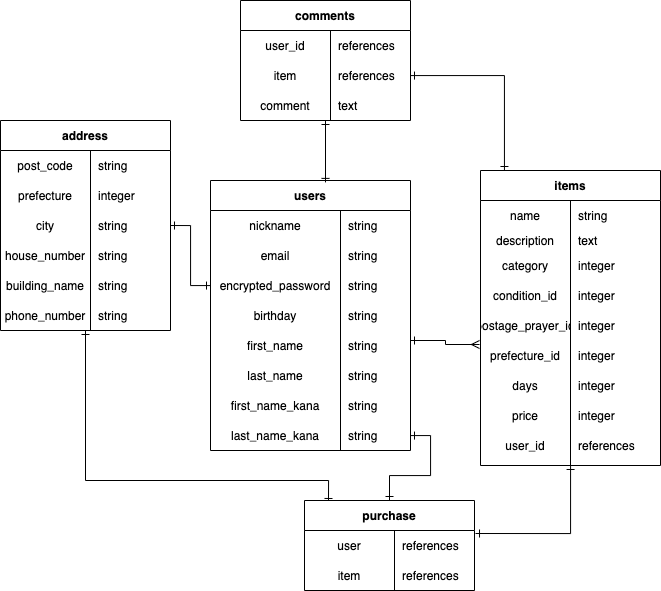

The diagram above was exported from draw.io. Its source (the exported page's mxGraphModel, read from the mxfile embedded in the PNG):
<mxGraphModel dx="509" dy="1720" grid="1" gridSize="10" guides="1" tooltips="1" connect="1" arrows="1" fold="1" page="1" pageScale="1" pageWidth="827" pageHeight="1169" math="0" shadow="0">
  <root>
    <mxCell id="0" />
    <mxCell id="1" parent="0" />
    <mxCell id="67" style="edgeStyle=orthogonalEdgeStyle;rounded=0;orthogonalLoop=1;jettySize=auto;html=1;endArrow=ERmany;endFill=0;startArrow=ERone;startFill=0;" edge="1" parent="1">
      <mxGeometry relative="1" as="geometry">
        <mxPoint x="520" y="230" as="sourcePoint" />
        <mxPoint x="589" y="234" as="targetPoint" />
        <Array as="points">
          <mxPoint x="555" y="230" />
          <mxPoint x="555" y="234" />
        </Array>
      </mxGeometry>
    </mxCell>
    <mxCell id="184" style="edgeStyle=orthogonalEdgeStyle;rounded=0;orthogonalLoop=1;jettySize=auto;html=1;entryX=1.006;entryY=0.1;entryDx=0;entryDy=0;entryPerimeter=0;startArrow=ERone;startFill=0;endArrow=ERone;endFill=0;" edge="1" parent="1" source="41" target="113">
      <mxGeometry relative="1" as="geometry" />
    </mxCell>
    <mxCell id="41" value="items" style="shape=table;startSize=30;container=1;collapsible=1;childLayout=tableLayout;fixedRows=1;rowLines=0;fontStyle=1;align=center;resizeLast=1;" vertex="1" parent="1">
      <mxGeometry x="590" y="60" width="180" height="295" as="geometry">
        <mxRectangle x="160" y="140" width="60" height="30" as="alternateBounds" />
      </mxGeometry>
    </mxCell>
    <mxCell id="42" value="" style="shape=partialRectangle;collapsible=0;dropTarget=0;pointerEvents=0;fillColor=none;top=0;left=0;bottom=0;right=0;points=[[0,0.5],[1,0.5]];portConstraint=eastwest;" vertex="1" parent="41">
      <mxGeometry y="30" width="180" height="30" as="geometry" />
    </mxCell>
    <mxCell id="43" value="name" style="shape=partialRectangle;connectable=0;fillColor=none;top=0;left=0;bottom=0;right=0;editable=1;overflow=hidden;" vertex="1" parent="42">
      <mxGeometry width="90" height="30" as="geometry" />
    </mxCell>
    <mxCell id="44" value="string" style="shape=partialRectangle;connectable=0;fillColor=none;top=0;left=0;bottom=0;right=0;align=left;spacingLeft=6;overflow=hidden;" vertex="1" parent="42">
      <mxGeometry x="90" width="90" height="30" as="geometry" />
    </mxCell>
    <mxCell id="45" value="" style="shape=partialRectangle;collapsible=0;dropTarget=0;pointerEvents=0;fillColor=none;top=0;left=0;bottom=0;right=0;points=[[0,0.5],[1,0.5]];portConstraint=eastwest;" vertex="1" parent="41">
      <mxGeometry y="60" width="180" height="20" as="geometry" />
    </mxCell>
    <mxCell id="46" value="description" style="shape=partialRectangle;connectable=0;fillColor=none;top=0;left=0;bottom=0;right=0;editable=1;overflow=hidden;" vertex="1" parent="45">
      <mxGeometry width="90" height="20" as="geometry" />
    </mxCell>
    <mxCell id="47" value="text" style="shape=partialRectangle;connectable=0;fillColor=none;top=0;left=0;bottom=0;right=0;align=left;spacingLeft=6;overflow=hidden;" vertex="1" parent="45">
      <mxGeometry x="90" width="90" height="20" as="geometry" />
    </mxCell>
    <mxCell id="48" value="" style="shape=partialRectangle;collapsible=0;dropTarget=0;pointerEvents=0;fillColor=none;top=0;left=0;bottom=0;right=0;points=[[0,0.5],[1,0.5]];portConstraint=eastwest;" vertex="1" parent="41">
      <mxGeometry y="80" width="180" height="30" as="geometry" />
    </mxCell>
    <mxCell id="49" value="category" style="shape=partialRectangle;connectable=0;fillColor=none;top=0;left=0;bottom=0;right=0;editable=1;overflow=hidden;" vertex="1" parent="48">
      <mxGeometry width="90" height="30" as="geometry" />
    </mxCell>
    <mxCell id="50" value="integer" style="shape=partialRectangle;connectable=0;fillColor=none;top=0;left=0;bottom=0;right=0;align=left;spacingLeft=6;overflow=hidden;" vertex="1" parent="48">
      <mxGeometry x="90" width="90" height="30" as="geometry" />
    </mxCell>
    <mxCell id="51" style="shape=partialRectangle;collapsible=0;dropTarget=0;pointerEvents=0;fillColor=none;top=0;left=0;bottom=0;right=0;points=[[0,0.5],[1,0.5]];portConstraint=eastwest;" vertex="1" parent="41">
      <mxGeometry y="110" width="180" height="30" as="geometry" />
    </mxCell>
    <mxCell id="52" value="condition_id" style="shape=partialRectangle;connectable=0;fillColor=none;top=0;left=0;bottom=0;right=0;editable=1;overflow=hidden;" vertex="1" parent="51">
      <mxGeometry width="90" height="30" as="geometry" />
    </mxCell>
    <mxCell id="53" value="integer" style="shape=partialRectangle;connectable=0;fillColor=none;top=0;left=0;bottom=0;right=0;align=left;spacingLeft=6;overflow=hidden;" vertex="1" parent="51">
      <mxGeometry x="90" width="90" height="30" as="geometry" />
    </mxCell>
    <mxCell id="54" style="shape=partialRectangle;collapsible=0;dropTarget=0;pointerEvents=0;fillColor=none;top=0;left=0;bottom=0;right=0;points=[[0,0.5],[1,0.5]];portConstraint=eastwest;" vertex="1" parent="41">
      <mxGeometry y="140" width="180" height="30" as="geometry" />
    </mxCell>
    <mxCell id="55" value="postage_prayer_id" style="shape=partialRectangle;connectable=0;fillColor=none;top=0;left=0;bottom=0;right=0;editable=1;overflow=hidden;" vertex="1" parent="54">
      <mxGeometry width="90" height="30" as="geometry" />
    </mxCell>
    <mxCell id="56" value="integer" style="shape=partialRectangle;connectable=0;fillColor=none;top=0;left=0;bottom=0;right=0;align=left;spacingLeft=6;overflow=hidden;" vertex="1" parent="54">
      <mxGeometry x="90" width="90" height="30" as="geometry" />
    </mxCell>
    <mxCell id="57" style="shape=partialRectangle;collapsible=0;dropTarget=0;pointerEvents=0;fillColor=none;top=0;left=0;bottom=0;right=0;points=[[0,0.5],[1,0.5]];portConstraint=eastwest;" vertex="1" parent="41">
      <mxGeometry y="170" width="180" height="30" as="geometry" />
    </mxCell>
    <mxCell id="58" value="prefecture_id" style="shape=partialRectangle;connectable=0;fillColor=none;top=0;left=0;bottom=0;right=0;editable=1;overflow=hidden;" vertex="1" parent="57">
      <mxGeometry width="90" height="30" as="geometry" />
    </mxCell>
    <mxCell id="59" value="integer" style="shape=partialRectangle;connectable=0;fillColor=none;top=0;left=0;bottom=0;right=0;align=left;spacingLeft=6;overflow=hidden;" vertex="1" parent="57">
      <mxGeometry x="90" width="90" height="30" as="geometry" />
    </mxCell>
    <mxCell id="63" style="shape=partialRectangle;collapsible=0;dropTarget=0;pointerEvents=0;fillColor=none;top=0;left=0;bottom=0;right=0;points=[[0,0.5],[1,0.5]];portConstraint=eastwest;" vertex="1" parent="41">
      <mxGeometry y="200" width="180" height="30" as="geometry" />
    </mxCell>
    <mxCell id="64" value="days" style="shape=partialRectangle;connectable=0;fillColor=none;top=0;left=0;bottom=0;right=0;editable=1;overflow=hidden;" vertex="1" parent="63">
      <mxGeometry width="90" height="30" as="geometry" />
    </mxCell>
    <mxCell id="65" value="integer" style="shape=partialRectangle;connectable=0;fillColor=none;top=0;left=0;bottom=0;right=0;align=left;spacingLeft=6;overflow=hidden;" vertex="1" parent="63">
      <mxGeometry x="90" width="90" height="30" as="geometry" />
    </mxCell>
    <mxCell id="60" style="shape=partialRectangle;collapsible=0;dropTarget=0;pointerEvents=0;fillColor=none;top=0;left=0;bottom=0;right=0;points=[[0,0.5],[1,0.5]];portConstraint=eastwest;" vertex="1" parent="41">
      <mxGeometry y="230" width="180" height="30" as="geometry" />
    </mxCell>
    <mxCell id="61" value="price" style="shape=partialRectangle;connectable=0;fillColor=none;top=0;left=0;bottom=0;right=0;editable=1;overflow=hidden;" vertex="1" parent="60">
      <mxGeometry width="90" height="30" as="geometry" />
    </mxCell>
    <mxCell id="62" value="integer" style="shape=partialRectangle;connectable=0;fillColor=none;top=0;left=0;bottom=0;right=0;align=left;spacingLeft=6;overflow=hidden;" vertex="1" parent="60">
      <mxGeometry x="90" width="90" height="30" as="geometry" />
    </mxCell>
    <mxCell id="172" style="shape=partialRectangle;collapsible=0;dropTarget=0;pointerEvents=0;fillColor=none;top=0;left=0;bottom=0;right=0;points=[[0,0.5],[1,0.5]];portConstraint=eastwest;" vertex="1" parent="41">
      <mxGeometry y="260" width="180" height="30" as="geometry" />
    </mxCell>
    <mxCell id="173" value="user_id" style="shape=partialRectangle;connectable=0;fillColor=none;top=0;left=0;bottom=0;right=0;editable=1;overflow=hidden;" vertex="1" parent="172">
      <mxGeometry width="90" height="30" as="geometry" />
    </mxCell>
    <mxCell id="174" value="references" style="shape=partialRectangle;connectable=0;fillColor=none;top=0;left=0;bottom=0;right=0;align=left;spacingLeft=6;overflow=hidden;" vertex="1" parent="172">
      <mxGeometry x="90" width="90" height="30" as="geometry" />
    </mxCell>
    <mxCell id="87" style="edgeStyle=orthogonalEdgeStyle;rounded=0;orthogonalLoop=1;jettySize=auto;html=1;entryX=1;entryY=0.5;entryDx=0;entryDy=0;startArrow=ERone;startFill=0;endArrow=ERone;endFill=0;" edge="1" parent="1" source="16" target="75">
      <mxGeometry relative="1" as="geometry" />
    </mxCell>
    <mxCell id="126" style="edgeStyle=orthogonalEdgeStyle;rounded=0;orthogonalLoop=1;jettySize=auto;html=1;startArrow=ERone;startFill=0;endArrow=ERone;endFill=0;exitX=-0.012;exitY=-0.067;exitDx=0;exitDy=0;exitPerimeter=0;" edge="1" parent="1" source="166" target="106">
      <mxGeometry relative="1" as="geometry">
        <mxPoint x="440" y="380" as="targetPoint" />
      </mxGeometry>
    </mxCell>
    <mxCell id="6" value="users" style="shape=table;startSize=30;container=1;collapsible=1;childLayout=tableLayout;fixedRows=1;rowLines=0;fontStyle=1;align=center;resizeLast=1;" vertex="1" parent="1">
      <mxGeometry x="320" y="70" width="200" height="270" as="geometry">
        <mxRectangle x="160" y="140" width="60" height="30" as="alternateBounds" />
      </mxGeometry>
    </mxCell>
    <mxCell id="10" value="" style="shape=partialRectangle;collapsible=0;dropTarget=0;pointerEvents=0;fillColor=none;top=0;left=0;bottom=0;right=0;points=[[0,0.5],[1,0.5]];portConstraint=eastwest;" vertex="1" parent="6">
      <mxGeometry y="30" width="200" height="30" as="geometry" />
    </mxCell>
    <mxCell id="11" value="nickname" style="shape=partialRectangle;connectable=0;fillColor=none;top=0;left=0;bottom=0;right=0;editable=1;overflow=hidden;" vertex="1" parent="10">
      <mxGeometry width="130" height="30" as="geometry" />
    </mxCell>
    <mxCell id="12" value="string" style="shape=partialRectangle;connectable=0;fillColor=none;top=0;left=0;bottom=0;right=0;align=left;spacingLeft=6;overflow=hidden;" vertex="1" parent="10">
      <mxGeometry x="130" width="70" height="30" as="geometry" />
    </mxCell>
    <mxCell id="13" value="" style="shape=partialRectangle;collapsible=0;dropTarget=0;pointerEvents=0;fillColor=none;top=0;left=0;bottom=0;right=0;points=[[0,0.5],[1,0.5]];portConstraint=eastwest;" vertex="1" parent="6">
      <mxGeometry y="60" width="200" height="30" as="geometry" />
    </mxCell>
    <mxCell id="14" value="email" style="shape=partialRectangle;connectable=0;fillColor=none;top=0;left=0;bottom=0;right=0;editable=1;overflow=hidden;" vertex="1" parent="13">
      <mxGeometry width="130" height="30" as="geometry" />
    </mxCell>
    <mxCell id="15" value="string" style="shape=partialRectangle;connectable=0;fillColor=none;top=0;left=0;bottom=0;right=0;align=left;spacingLeft=6;overflow=hidden;" vertex="1" parent="13">
      <mxGeometry x="130" width="70" height="30" as="geometry" />
    </mxCell>
    <mxCell id="16" value="" style="shape=partialRectangle;collapsible=0;dropTarget=0;pointerEvents=0;fillColor=none;top=0;left=0;bottom=0;right=0;points=[[0,0.5],[1,0.5]];portConstraint=eastwest;" vertex="1" parent="6">
      <mxGeometry y="90" width="200" height="30" as="geometry" />
    </mxCell>
    <mxCell id="17" value="encrypted_password" style="shape=partialRectangle;connectable=0;fillColor=none;top=0;left=0;bottom=0;right=0;editable=1;overflow=hidden;" vertex="1" parent="16">
      <mxGeometry width="130" height="30" as="geometry" />
    </mxCell>
    <mxCell id="18" value="string" style="shape=partialRectangle;connectable=0;fillColor=none;top=0;left=0;bottom=0;right=0;align=left;spacingLeft=6;overflow=hidden;" vertex="1" parent="16">
      <mxGeometry x="130" width="70" height="30" as="geometry" />
    </mxCell>
    <mxCell id="32" style="shape=partialRectangle;collapsible=0;dropTarget=0;pointerEvents=0;fillColor=none;top=0;left=0;bottom=0;right=0;points=[[0,0.5],[1,0.5]];portConstraint=eastwest;" vertex="1" parent="6">
      <mxGeometry y="120" width="200" height="30" as="geometry" />
    </mxCell>
    <mxCell id="33" value="birthday" style="shape=partialRectangle;connectable=0;fillColor=none;top=0;left=0;bottom=0;right=0;editable=1;overflow=hidden;" vertex="1" parent="32">
      <mxGeometry width="130" height="30" as="geometry" />
    </mxCell>
    <mxCell id="34" value="string" style="shape=partialRectangle;connectable=0;fillColor=none;top=0;left=0;bottom=0;right=0;align=left;spacingLeft=6;overflow=hidden;" vertex="1" parent="32">
      <mxGeometry x="130" width="70" height="30" as="geometry" />
    </mxCell>
    <mxCell id="97" style="shape=partialRectangle;collapsible=0;dropTarget=0;pointerEvents=0;fillColor=none;top=0;left=0;bottom=0;right=0;points=[[0,0.5],[1,0.5]];portConstraint=eastwest;" vertex="1" parent="6">
      <mxGeometry y="150" width="200" height="30" as="geometry" />
    </mxCell>
    <mxCell id="98" value="first_name" style="shape=partialRectangle;connectable=0;fillColor=none;top=0;left=0;bottom=0;right=0;editable=1;overflow=hidden;" vertex="1" parent="97">
      <mxGeometry width="130" height="30" as="geometry" />
    </mxCell>
    <mxCell id="99" value="string" style="shape=partialRectangle;connectable=0;fillColor=none;top=0;left=0;bottom=0;right=0;align=left;spacingLeft=6;overflow=hidden;" vertex="1" parent="97">
      <mxGeometry x="130" width="70" height="30" as="geometry" />
    </mxCell>
    <mxCell id="94" style="shape=partialRectangle;collapsible=0;dropTarget=0;pointerEvents=0;fillColor=none;top=0;left=0;bottom=0;right=0;points=[[0,0.5],[1,0.5]];portConstraint=eastwest;" vertex="1" parent="6">
      <mxGeometry y="180" width="200" height="30" as="geometry" />
    </mxCell>
    <mxCell id="95" value="last_name" style="shape=partialRectangle;connectable=0;fillColor=none;top=0;left=0;bottom=0;right=0;editable=1;overflow=hidden;" vertex="1" parent="94">
      <mxGeometry width="130" height="30" as="geometry" />
    </mxCell>
    <mxCell id="96" value="string" style="shape=partialRectangle;connectable=0;fillColor=none;top=0;left=0;bottom=0;right=0;align=left;spacingLeft=6;overflow=hidden;" vertex="1" parent="94">
      <mxGeometry x="130" width="70" height="30" as="geometry" />
    </mxCell>
    <mxCell id="91" style="shape=partialRectangle;collapsible=0;dropTarget=0;pointerEvents=0;fillColor=none;top=0;left=0;bottom=0;right=0;points=[[0,0.5],[1,0.5]];portConstraint=eastwest;" vertex="1" parent="6">
      <mxGeometry y="210" width="200" height="30" as="geometry" />
    </mxCell>
    <mxCell id="92" value="first_name_kana" style="shape=partialRectangle;connectable=0;fillColor=none;top=0;left=0;bottom=0;right=0;editable=1;overflow=hidden;" vertex="1" parent="91">
      <mxGeometry width="130" height="30" as="geometry" />
    </mxCell>
    <mxCell id="93" value="string" style="shape=partialRectangle;connectable=0;fillColor=none;top=0;left=0;bottom=0;right=0;align=left;spacingLeft=6;overflow=hidden;" vertex="1" parent="91">
      <mxGeometry x="130" width="70" height="30" as="geometry" />
    </mxCell>
    <mxCell id="88" style="shape=partialRectangle;collapsible=0;dropTarget=0;pointerEvents=0;fillColor=none;top=0;left=0;bottom=0;right=0;points=[[0,0.5],[1,0.5]];portConstraint=eastwest;" vertex="1" parent="6">
      <mxGeometry y="240" width="200" height="30" as="geometry" />
    </mxCell>
    <mxCell id="89" value="last_name_kana" style="shape=partialRectangle;connectable=0;fillColor=none;top=0;left=0;bottom=0;right=0;editable=1;overflow=hidden;" vertex="1" parent="88">
      <mxGeometry width="130" height="30" as="geometry" />
    </mxCell>
    <mxCell id="90" value="string" style="shape=partialRectangle;connectable=0;fillColor=none;top=0;left=0;bottom=0;right=0;align=left;spacingLeft=6;overflow=hidden;" vertex="1" parent="88">
      <mxGeometry x="130" width="70" height="30" as="geometry" />
    </mxCell>
    <mxCell id="68" value="address" style="shape=table;startSize=30;container=1;collapsible=1;childLayout=tableLayout;fixedRows=1;rowLines=0;fontStyle=1;align=center;resizeLast=1;" vertex="1" parent="1">
      <mxGeometry x="110" y="10" width="170" height="210" as="geometry">
        <mxRectangle x="160" y="140" width="60" height="30" as="alternateBounds" />
      </mxGeometry>
    </mxCell>
    <mxCell id="69" value="" style="shape=partialRectangle;collapsible=0;dropTarget=0;pointerEvents=0;fillColor=none;top=0;left=0;bottom=0;right=0;points=[[0,0.5],[1,0.5]];portConstraint=eastwest;" vertex="1" parent="68">
      <mxGeometry y="30" width="170" height="30" as="geometry" />
    </mxCell>
    <mxCell id="70" value="post_code" style="shape=partialRectangle;connectable=0;fillColor=none;top=0;left=0;bottom=0;right=0;editable=1;overflow=hidden;" vertex="1" parent="69">
      <mxGeometry width="90" height="30" as="geometry" />
    </mxCell>
    <mxCell id="71" value="string" style="shape=partialRectangle;connectable=0;fillColor=none;top=0;left=0;bottom=0;right=0;align=left;spacingLeft=6;overflow=hidden;" vertex="1" parent="69">
      <mxGeometry x="90" width="80" height="30" as="geometry" />
    </mxCell>
    <mxCell id="72" value="" style="shape=partialRectangle;collapsible=0;dropTarget=0;pointerEvents=0;fillColor=none;top=0;left=0;bottom=0;right=0;points=[[0,0.5],[1,0.5]];portConstraint=eastwest;" vertex="1" parent="68">
      <mxGeometry y="60" width="170" height="30" as="geometry" />
    </mxCell>
    <mxCell id="73" value="prefecture" style="shape=partialRectangle;connectable=0;fillColor=none;top=0;left=0;bottom=0;right=0;editable=1;overflow=hidden;" vertex="1" parent="72">
      <mxGeometry width="90" height="30" as="geometry" />
    </mxCell>
    <mxCell id="74" value="integer" style="shape=partialRectangle;connectable=0;fillColor=none;top=0;left=0;bottom=0;right=0;align=left;spacingLeft=6;overflow=hidden;" vertex="1" parent="72">
      <mxGeometry x="90" width="80" height="30" as="geometry" />
    </mxCell>
    <mxCell id="75" value="" style="shape=partialRectangle;collapsible=0;dropTarget=0;pointerEvents=0;fillColor=none;top=0;left=0;bottom=0;right=0;points=[[0,0.5],[1,0.5]];portConstraint=eastwest;" vertex="1" parent="68">
      <mxGeometry y="90" width="170" height="30" as="geometry" />
    </mxCell>
    <mxCell id="76" value="city" style="shape=partialRectangle;connectable=0;fillColor=none;top=0;left=0;bottom=0;right=0;editable=1;overflow=hidden;" vertex="1" parent="75">
      <mxGeometry width="90" height="30" as="geometry" />
    </mxCell>
    <mxCell id="77" value="string" style="shape=partialRectangle;connectable=0;fillColor=none;top=0;left=0;bottom=0;right=0;align=left;spacingLeft=6;overflow=hidden;" vertex="1" parent="75">
      <mxGeometry x="90" width="80" height="30" as="geometry" />
    </mxCell>
    <mxCell id="78" style="shape=partialRectangle;collapsible=0;dropTarget=0;pointerEvents=0;fillColor=none;top=0;left=0;bottom=0;right=0;points=[[0,0.5],[1,0.5]];portConstraint=eastwest;" vertex="1" parent="68">
      <mxGeometry y="120" width="170" height="30" as="geometry" />
    </mxCell>
    <mxCell id="79" value="house_number" style="shape=partialRectangle;connectable=0;fillColor=none;top=0;left=0;bottom=0;right=0;editable=1;overflow=hidden;" vertex="1" parent="78">
      <mxGeometry width="90" height="30" as="geometry" />
    </mxCell>
    <mxCell id="80" value="string" style="shape=partialRectangle;connectable=0;fillColor=none;top=0;left=0;bottom=0;right=0;align=left;spacingLeft=6;overflow=hidden;" vertex="1" parent="78">
      <mxGeometry x="90" width="80" height="30" as="geometry" />
    </mxCell>
    <mxCell id="81" style="shape=partialRectangle;collapsible=0;dropTarget=0;pointerEvents=0;fillColor=none;top=0;left=0;bottom=0;right=0;points=[[0,0.5],[1,0.5]];portConstraint=eastwest;" vertex="1" parent="68">
      <mxGeometry y="150" width="170" height="30" as="geometry" />
    </mxCell>
    <mxCell id="82" value="building_name" style="shape=partialRectangle;connectable=0;fillColor=none;top=0;left=0;bottom=0;right=0;editable=1;overflow=hidden;" vertex="1" parent="81">
      <mxGeometry width="90" height="30" as="geometry" />
    </mxCell>
    <mxCell id="83" value="string" style="shape=partialRectangle;connectable=0;fillColor=none;top=0;left=0;bottom=0;right=0;align=left;spacingLeft=6;overflow=hidden;" vertex="1" parent="81">
      <mxGeometry x="90" width="80" height="30" as="geometry" />
    </mxCell>
    <mxCell id="84" style="shape=partialRectangle;collapsible=0;dropTarget=0;pointerEvents=0;fillColor=none;top=0;left=0;bottom=0;right=0;points=[[0,0.5],[1,0.5]];portConstraint=eastwest;" vertex="1" parent="68">
      <mxGeometry y="180" width="170" height="30" as="geometry" />
    </mxCell>
    <mxCell id="85" value="phone_number" style="shape=partialRectangle;connectable=0;fillColor=none;top=0;left=0;bottom=0;right=0;editable=1;overflow=hidden;" vertex="1" parent="84">
      <mxGeometry width="90" height="30" as="geometry" />
    </mxCell>
    <mxCell id="86" value="string" style="shape=partialRectangle;connectable=0;fillColor=none;top=0;left=0;bottom=0;right=0;align=left;spacingLeft=6;overflow=hidden;" vertex="1" parent="84">
      <mxGeometry x="90" width="80" height="30" as="geometry" />
    </mxCell>
    <mxCell id="181" style="edgeStyle=orthogonalEdgeStyle;rounded=0;orthogonalLoop=1;jettySize=auto;html=1;startArrow=ERone;startFill=0;endArrow=ERone;endFill=0;" edge="1" parent="1" source="88" target="106">
      <mxGeometry relative="1" as="geometry" />
    </mxCell>
    <mxCell id="182" style="edgeStyle=orthogonalEdgeStyle;rounded=0;orthogonalLoop=1;jettySize=auto;html=1;entryX=0.141;entryY=0.022;entryDx=0;entryDy=0;entryPerimeter=0;startArrow=ERone;startFill=0;endArrow=ERone;endFill=0;" edge="1" parent="1" source="84" target="106">
      <mxGeometry relative="1" as="geometry">
        <Array as="points">
          <mxPoint x="195" y="370" />
          <mxPoint x="438" y="370" />
        </Array>
      </mxGeometry>
    </mxCell>
    <mxCell id="186" style="edgeStyle=orthogonalEdgeStyle;rounded=0;orthogonalLoop=1;jettySize=auto;html=1;entryX=0.575;entryY=0.007;entryDx=0;entryDy=0;entryPerimeter=0;startArrow=ERone;startFill=0;endArrow=ERone;endFill=0;" edge="1" parent="1" source="152" target="6">
      <mxGeometry relative="1" as="geometry" />
    </mxCell>
    <mxCell id="152" value="comments" style="shape=table;startSize=30;container=1;collapsible=1;childLayout=tableLayout;fixedRows=1;rowLines=0;fontStyle=1;align=center;resizeLast=1;" vertex="1" parent="1">
      <mxGeometry x="350" y="-110" width="170" height="120" as="geometry">
        <mxRectangle x="160" y="140" width="60" height="30" as="alternateBounds" />
      </mxGeometry>
    </mxCell>
    <mxCell id="156" value="" style="shape=partialRectangle;collapsible=0;dropTarget=0;pointerEvents=0;fillColor=none;top=0;left=0;bottom=0;right=0;points=[[0,0.5],[1,0.5]];portConstraint=eastwest;" vertex="1" parent="152">
      <mxGeometry y="30" width="170" height="30" as="geometry" />
    </mxCell>
    <mxCell id="157" value="user_id" style="shape=partialRectangle;connectable=0;fillColor=none;top=0;left=0;bottom=0;right=0;editable=1;overflow=hidden;" vertex="1" parent="156">
      <mxGeometry width="90" height="30" as="geometry" />
    </mxCell>
    <mxCell id="158" value="references" style="shape=partialRectangle;connectable=0;fillColor=none;top=0;left=0;bottom=0;right=0;align=left;spacingLeft=6;overflow=hidden;" vertex="1" parent="156">
      <mxGeometry x="90" width="80" height="30" as="geometry" />
    </mxCell>
    <mxCell id="178" style="shape=partialRectangle;collapsible=0;dropTarget=0;pointerEvents=0;fillColor=none;top=0;left=0;bottom=0;right=0;points=[[0,0.5],[1,0.5]];portConstraint=eastwest;" vertex="1" parent="152">
      <mxGeometry y="60" width="170" height="30" as="geometry" />
    </mxCell>
    <mxCell id="179" value="item" style="shape=partialRectangle;connectable=0;fillColor=none;top=0;left=0;bottom=0;right=0;editable=1;overflow=hidden;" vertex="1" parent="178">
      <mxGeometry width="90" height="30" as="geometry" />
    </mxCell>
    <mxCell id="180" value="references" style="shape=partialRectangle;connectable=0;fillColor=none;top=0;left=0;bottom=0;right=0;align=left;spacingLeft=6;overflow=hidden;" vertex="1" parent="178">
      <mxGeometry x="90" width="80" height="30" as="geometry" />
    </mxCell>
    <mxCell id="169" style="shape=partialRectangle;collapsible=0;dropTarget=0;pointerEvents=0;fillColor=none;top=0;left=0;bottom=0;right=0;points=[[0,0.5],[1,0.5]];portConstraint=eastwest;" vertex="1" parent="152">
      <mxGeometry y="90" width="170" height="30" as="geometry" />
    </mxCell>
    <mxCell id="170" value="comment" style="shape=partialRectangle;connectable=0;fillColor=none;top=0;left=0;bottom=0;right=0;editable=1;overflow=hidden;" vertex="1" parent="169">
      <mxGeometry width="90" height="30" as="geometry" />
    </mxCell>
    <mxCell id="171" value="text" style="shape=partialRectangle;connectable=0;fillColor=none;top=0;left=0;bottom=0;right=0;align=left;spacingLeft=6;overflow=hidden;" vertex="1" parent="169">
      <mxGeometry x="90" width="80" height="30" as="geometry" />
    </mxCell>
    <mxCell id="106" value="purchase" style="shape=table;startSize=30;container=1;collapsible=1;childLayout=tableLayout;fixedRows=1;rowLines=0;fontStyle=1;align=center;resizeLast=1;" vertex="1" parent="1">
      <mxGeometry x="414" y="390" width="170" height="90" as="geometry">
        <mxRectangle x="160" y="140" width="60" height="30" as="alternateBounds" />
      </mxGeometry>
    </mxCell>
    <mxCell id="113" value="" style="shape=partialRectangle;collapsible=0;dropTarget=0;pointerEvents=0;fillColor=none;top=0;left=0;bottom=0;right=0;points=[[0,0.5],[1,0.5]];portConstraint=eastwest;" vertex="1" parent="106">
      <mxGeometry y="30" width="170" height="30" as="geometry" />
    </mxCell>
    <mxCell id="114" value="user" style="shape=partialRectangle;connectable=0;fillColor=none;top=0;left=0;bottom=0;right=0;editable=1;overflow=hidden;" vertex="1" parent="113">
      <mxGeometry width="90" height="30" as="geometry" />
    </mxCell>
    <mxCell id="115" value="references" style="shape=partialRectangle;connectable=0;fillColor=none;top=0;left=0;bottom=0;right=0;align=left;spacingLeft=6;overflow=hidden;" vertex="1" parent="113">
      <mxGeometry x="90" width="80" height="30" as="geometry" />
    </mxCell>
    <mxCell id="116" style="shape=partialRectangle;collapsible=0;dropTarget=0;pointerEvents=0;fillColor=none;top=0;left=0;bottom=0;right=0;points=[[0,0.5],[1,0.5]];portConstraint=eastwest;" vertex="1" parent="106">
      <mxGeometry y="60" width="170" height="30" as="geometry" />
    </mxCell>
    <mxCell id="117" value="item" style="shape=partialRectangle;connectable=0;fillColor=none;top=0;left=0;bottom=0;right=0;editable=1;overflow=hidden;" vertex="1" parent="116">
      <mxGeometry width="90" height="30" as="geometry" />
    </mxCell>
    <mxCell id="118" value="references" style="shape=partialRectangle;connectable=0;fillColor=none;top=0;left=0;bottom=0;right=0;align=left;spacingLeft=6;overflow=hidden;" vertex="1" parent="116">
      <mxGeometry x="90" width="80" height="30" as="geometry" />
    </mxCell>
    <mxCell id="187" style="edgeStyle=orthogonalEdgeStyle;rounded=0;orthogonalLoop=1;jettySize=auto;html=1;entryX=0.133;entryY=0;entryDx=0;entryDy=0;entryPerimeter=0;startArrow=ERone;startFill=0;endArrow=ERone;endFill=0;" edge="1" parent="1" source="178" target="41">
      <mxGeometry relative="1" as="geometry" />
    </mxCell>
  </root>
</mxGraphModel>